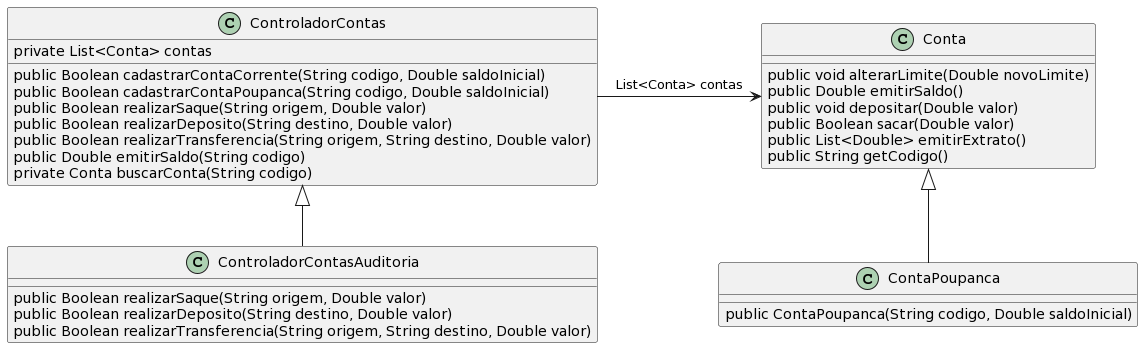

The diagram above was rendered by PlantUML. Its source (embedded in the PNG):
@startuml
class Conta {
  public void alterarLimite(Double novoLimite)
  public Double emitirSaldo()
  public void depositar(Double valor)
  public Boolean sacar(Double valor)
  public List<Double> emitirExtrato()
  public String getCodigo()
}

class ControladorContas {
  private List<Conta> contas
  public Boolean cadastrarContaCorrente(String codigo, Double saldoInicial)
  public Boolean cadastrarContaPoupanca(String codigo, Double saldoInicial)
  public Boolean realizarSaque(String origem, Double valor)
  public Boolean realizarDeposito(String destino, Double valor)
  public Boolean realizarTransferencia(String origem, String destino, Double valor)
  public Double emitirSaldo(String codigo)
  private Conta buscarConta(String codigo)
}

class ControladorContasAuditoria extends ControladorContas{

  public Boolean realizarSaque(String origem, Double valor)
  public Boolean realizarDeposito(String destino, Double valor)
  public Boolean realizarTransferencia(String origem, String destino, Double valor)
  
}

class ContaPoupanca extends Conta{
  public ContaPoupanca(String codigo, Double saldoInicial)
}

ControladorContas -right-> Conta: List<Conta> contas
@enduml